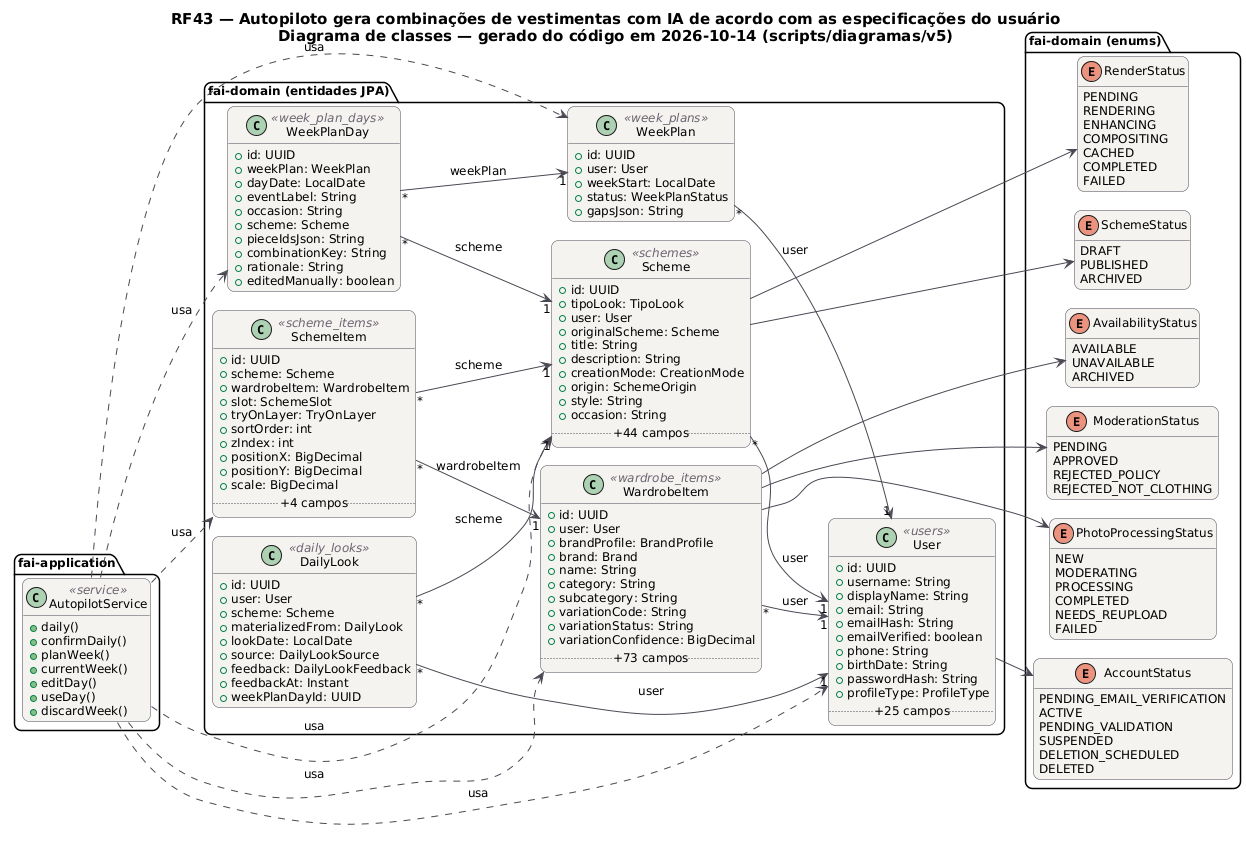

The diagram above was rendered by PlantUML. Its source (embedded in the PNG):
@startuml RF43_Classes
!pragma layout smetana
skinparam backgroundColor #FFFFFF
skinparam shadowing false
skinparam defaultFontName "DejaVu Sans"
skinparam defaultFontSize 12
skinparam titleFontSize 15
skinparam roundcorner 14
skinparam ArrowColor #52606D
skinparam note {
  BackgroundColor #FFFDEB
  BorderColor #D8CE78
  FontColor #554F24
}
skinparam class {
  BackgroundColor #F4F2EF
  BorderColor #4A4852
  ArrowColor #4A4852
  StereotypeFontColor #6B6470
}
hide empty members
left to right direction
title RF43 — Autopiloto gera combinações de vestimentas com IA de acordo com as especificações do usuário\nDiagrama de classes — gerado do código em 2026-10-14 (scripts/diagramas/v5)

package "fai-domain (entidades JPA)" {
  class DailyLook <<daily_looks>> {
    +id: UUID
    +user: User
    +scheme: Scheme
    +materializedFrom: DailyLook
    +lookDate: LocalDate
    +source: DailyLookSource
    +feedback: DailyLookFeedback
    +feedbackAt: Instant
    +weekPlanDayId: UUID
  }
  class Scheme <<schemes>> {
    +id: UUID
    +tipoLook: TipoLook
    +user: User
    +originalScheme: Scheme
    +title: String
    +description: String
    +creationMode: CreationMode
    +origin: SchemeOrigin
    +style: String
    +occasion: String
    .. +44 campos ..
  }
  class SchemeItem <<scheme_items>> {
    +id: UUID
    +scheme: Scheme
    +wardrobeItem: WardrobeItem
    +slot: SchemeSlot
    +tryOnLayer: TryOnLayer
    +sortOrder: int
    +zIndex: int
    +positionX: BigDecimal
    +positionY: BigDecimal
    +scale: BigDecimal
    .. +4 campos ..
  }
  class User <<users>> {
    +id: UUID
    +username: String
    +displayName: String
    +email: String
    +emailHash: String
    +emailVerified: boolean
    +phone: String
    +birthDate: String
    +passwordHash: String
    +profileType: ProfileType
    .. +25 campos ..
  }
  class WardrobeItem <<wardrobe_items>> {
    +id: UUID
    +user: User
    +brandProfile: BrandProfile
    +brand: Brand
    +name: String
    +category: String
    +subcategory: String
    +variationCode: String
    +variationStatus: String
    +variationConfidence: BigDecimal
    .. +73 campos ..
  }
  class WeekPlan <<week_plans>> {
    +id: UUID
    +user: User
    +weekStart: LocalDate
    +status: WeekPlanStatus
    +gapsJson: String
  }
  class WeekPlanDay <<week_plan_days>> {
    +id: UUID
    +weekPlan: WeekPlan
    +dayDate: LocalDate
    +eventLabel: String
    +occasion: String
    +scheme: Scheme
    +pieceIdsJson: String
    +combinationKey: String
    +rationale: String
    +editedManually: boolean
  }
}
package "fai-domain (enums)" {
  enum SchemeStatus {
    DRAFT
    PUBLISHED
    ARCHIVED
  }
  enum RenderStatus {
    PENDING
    RENDERING
    ENHANCING
    COMPOSITING
    CACHED
    COMPLETED
    FAILED
  }
  enum AccountStatus {
    PENDING_EMAIL_VERIFICATION
    ACTIVE
    PENDING_VALIDATION
    SUSPENDED
    DELETION_SCHEDULED
    DELETED
  }
  enum AvailabilityStatus {
    AVAILABLE
    UNAVAILABLE
    ARCHIVED
  }
  enum ModerationStatus {
    PENDING
    APPROVED
    REJECTED_POLICY
    REJECTED_NOT_CLOTHING
  }
  enum PhotoProcessingStatus {
    NEW
    MODERATING
    PROCESSING
    COMPLETED
    NEEDS_REUPLOAD
    FAILED
  }
}
package "fai-application" {
  class AutopilotService <<service>> {
    +daily()
    +confirmDaily()
    +planWeek()
    +currentWeek()
    +editDay()
    +useDay()
    +discardWeek()
  }
}
AutopilotService ..> Scheme : usa
AutopilotService ..> SchemeItem : usa
AutopilotService ..> User : usa
AutopilotService ..> WardrobeItem : usa
AutopilotService ..> WeekPlan : usa
AutopilotService ..> WeekPlanDay : usa
DailyLook "*" --> "1" Scheme : scheme
DailyLook "*" --> "1" User : user
Scheme "*" --> "1" User : user
Scheme --> RenderStatus
Scheme --> SchemeStatus
SchemeItem "*" --> "1" Scheme : scheme
SchemeItem "*" --> "1" WardrobeItem : wardrobeItem
User --> AccountStatus
WardrobeItem "*" --> "1" User : user
WardrobeItem --> AvailabilityStatus
WardrobeItem --> ModerationStatus
WardrobeItem --> PhotoProcessingStatus
WeekPlan "*" --> "1" User : user
WeekPlanDay "*" --> "1" Scheme : scheme
WeekPlanDay "*" --> "1" WeekPlan : weekPlan
@enduml